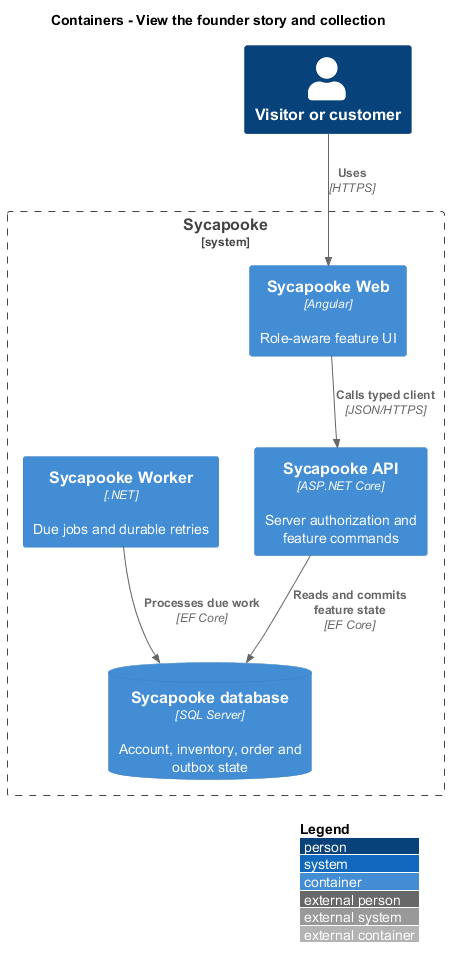

The diagram above was rendered by PlantUML. Its source (embedded in the PNG):
@startuml
!include <C4/C4_Container>
LAYOUT_WITH_LEGEND()
title Containers - View the founder story and collection
Person(user, "Visitor or customer")
System_Boundary(shop, "Sycapooke") {
  Container(web, "Sycapooke Web", "Angular", "Role-aware feature UI")
  Container(api, "Sycapooke API", "ASP.NET Core", "Server authorization and feature commands")
  Container(worker, "Sycapooke Worker", ".NET", "Due jobs and durable retries")
  ContainerDb(db, "Sycapooke database", "SQL Server", "Account, inventory, order and outbox state")
}
Rel(user, web, "Uses", "HTTPS")
Rel(web, api, "Calls typed client", "JSON/HTTPS")
Rel(api, db, "Reads and commits feature state", "EF Core")
Rel(worker, db, "Processes due work", "EF Core")
@enduml